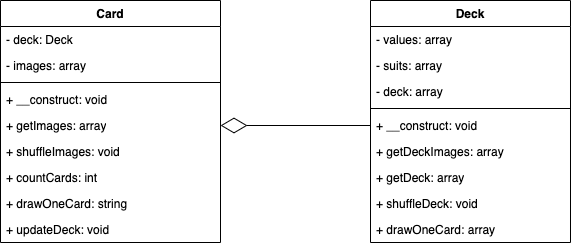

The diagram above was exported from draw.io. Its source (the exported page's mxGraphModel, read from the mxfile embedded in the PNG):
<mxGraphModel dx="671" dy="856" grid="1" gridSize="10" guides="1" tooltips="1" connect="1" arrows="1" fold="1" page="1" pageScale="1" pageWidth="1169" pageHeight="827" math="0" shadow="0">
  <root>
    <mxCell id="0" />
    <mxCell id="1" parent="0" />
    <mxCell id="kh9sUIuO4VH30Vb9Me5x-5" value="Deck" style="swimlane;fontStyle=1;align=center;verticalAlign=top;childLayout=stackLayout;horizontal=1;startSize=26;horizontalStack=0;resizeParent=1;resizeParentMax=0;resizeLast=0;collapsible=1;marginBottom=0;whiteSpace=wrap;html=1;fillColor=none;" vertex="1" parent="1">
      <mxGeometry x="430" y="180" width="200" height="242" as="geometry" />
    </mxCell>
    <mxCell id="kh9sUIuO4VH30Vb9Me5x-6" value="- values: array" style="text;strokeColor=none;fillColor=none;align=left;verticalAlign=top;spacingLeft=4;spacingRight=4;overflow=hidden;rotatable=0;points=[[0,0.5],[1,0.5]];portConstraint=eastwest;whiteSpace=wrap;html=1;" vertex="1" parent="kh9sUIuO4VH30Vb9Me5x-5">
      <mxGeometry y="26" width="200" height="26" as="geometry" />
    </mxCell>
    <mxCell id="kh9sUIuO4VH30Vb9Me5x-21" value="- suits: array" style="text;strokeColor=none;fillColor=none;align=left;verticalAlign=top;spacingLeft=4;spacingRight=4;overflow=hidden;rotatable=0;points=[[0,0.5],[1,0.5]];portConstraint=eastwest;whiteSpace=wrap;html=1;" vertex="1" parent="kh9sUIuO4VH30Vb9Me5x-5">
      <mxGeometry y="52" width="200" height="26" as="geometry" />
    </mxCell>
    <mxCell id="kh9sUIuO4VH30Vb9Me5x-22" value="- deck: array" style="text;strokeColor=none;fillColor=none;align=left;verticalAlign=top;spacingLeft=4;spacingRight=4;overflow=hidden;rotatable=0;points=[[0,0.5],[1,0.5]];portConstraint=eastwest;whiteSpace=wrap;html=1;" vertex="1" parent="kh9sUIuO4VH30Vb9Me5x-5">
      <mxGeometry y="78" width="200" height="26" as="geometry" />
    </mxCell>
    <mxCell id="kh9sUIuO4VH30Vb9Me5x-7" value="" style="line;strokeWidth=1;fillColor=none;align=left;verticalAlign=middle;spacingTop=-1;spacingLeft=3;spacingRight=3;rotatable=0;labelPosition=right;points=[];portConstraint=eastwest;strokeColor=inherit;" vertex="1" parent="kh9sUIuO4VH30Vb9Me5x-5">
      <mxGeometry y="104" width="200" height="8" as="geometry" />
    </mxCell>
    <mxCell id="kh9sUIuO4VH30Vb9Me5x-8" value="+ __construct: void" style="text;strokeColor=none;fillColor=none;align=left;verticalAlign=top;spacingLeft=4;spacingRight=4;overflow=hidden;rotatable=0;points=[[0,0.5],[1,0.5]];portConstraint=eastwest;whiteSpace=wrap;html=1;" vertex="1" parent="kh9sUIuO4VH30Vb9Me5x-5">
      <mxGeometry y="112" width="200" height="26" as="geometry" />
    </mxCell>
    <mxCell id="kh9sUIuO4VH30Vb9Me5x-23" value="+ getDeckImages: array" style="text;strokeColor=none;fillColor=none;align=left;verticalAlign=top;spacingLeft=4;spacingRight=4;overflow=hidden;rotatable=0;points=[[0,0.5],[1,0.5]];portConstraint=eastwest;whiteSpace=wrap;html=1;" vertex="1" parent="kh9sUIuO4VH30Vb9Me5x-5">
      <mxGeometry y="138" width="200" height="26" as="geometry" />
    </mxCell>
    <mxCell id="kh9sUIuO4VH30Vb9Me5x-24" value="+ getDeck: array" style="text;strokeColor=none;fillColor=none;align=left;verticalAlign=top;spacingLeft=4;spacingRight=4;overflow=hidden;rotatable=0;points=[[0,0.5],[1,0.5]];portConstraint=eastwest;whiteSpace=wrap;html=1;" vertex="1" parent="kh9sUIuO4VH30Vb9Me5x-5">
      <mxGeometry y="164" width="200" height="26" as="geometry" />
    </mxCell>
    <mxCell id="kh9sUIuO4VH30Vb9Me5x-25" value="+ shuffleDeck: void" style="text;strokeColor=none;fillColor=none;align=left;verticalAlign=top;spacingLeft=4;spacingRight=4;overflow=hidden;rotatable=0;points=[[0,0.5],[1,0.5]];portConstraint=eastwest;whiteSpace=wrap;html=1;" vertex="1" parent="kh9sUIuO4VH30Vb9Me5x-5">
      <mxGeometry y="190" width="200" height="26" as="geometry" />
    </mxCell>
    <mxCell id="kh9sUIuO4VH30Vb9Me5x-26" value="+ drawOneCard: array" style="text;strokeColor=none;fillColor=none;align=left;verticalAlign=top;spacingLeft=4;spacingRight=4;overflow=hidden;rotatable=0;points=[[0,0.5],[1,0.5]];portConstraint=eastwest;whiteSpace=wrap;html=1;" vertex="1" parent="kh9sUIuO4VH30Vb9Me5x-5">
      <mxGeometry y="216" width="200" height="26" as="geometry" />
    </mxCell>
    <mxCell id="kh9sUIuO4VH30Vb9Me5x-9" value="Card" style="swimlane;fontStyle=1;align=center;verticalAlign=top;childLayout=stackLayout;horizontal=1;startSize=26;horizontalStack=0;resizeParent=1;resizeParentMax=0;resizeLast=0;collapsible=1;marginBottom=0;whiteSpace=wrap;html=1;fillColor=none;" vertex="1" parent="1">
      <mxGeometry x="60" y="180" width="220" height="242" as="geometry">
        <mxRectangle x="170" y="250" width="70" height="30" as="alternateBounds" />
      </mxGeometry>
    </mxCell>
    <mxCell id="kh9sUIuO4VH30Vb9Me5x-10" value="- deck: Deck" style="text;strokeColor=none;fillColor=none;align=left;verticalAlign=top;spacingLeft=4;spacingRight=4;overflow=hidden;rotatable=0;points=[[0,0.5],[1,0.5]];portConstraint=eastwest;whiteSpace=wrap;html=1;" vertex="1" parent="kh9sUIuO4VH30Vb9Me5x-9">
      <mxGeometry y="26" width="220" height="26" as="geometry" />
    </mxCell>
    <mxCell id="kh9sUIuO4VH30Vb9Me5x-13" value="- images: array" style="text;strokeColor=none;fillColor=none;align=left;verticalAlign=top;spacingLeft=4;spacingRight=4;overflow=hidden;rotatable=0;points=[[0,0.5],[1,0.5]];portConstraint=eastwest;whiteSpace=wrap;html=1;" vertex="1" parent="kh9sUIuO4VH30Vb9Me5x-9">
      <mxGeometry y="52" width="220" height="26" as="geometry" />
    </mxCell>
    <mxCell id="kh9sUIuO4VH30Vb9Me5x-11" value="" style="line;strokeWidth=1;fillColor=none;align=left;verticalAlign=middle;spacingTop=-1;spacingLeft=3;spacingRight=3;rotatable=0;labelPosition=right;points=[];portConstraint=eastwest;strokeColor=inherit;" vertex="1" parent="kh9sUIuO4VH30Vb9Me5x-9">
      <mxGeometry y="78" width="220" height="8" as="geometry" />
    </mxCell>
    <mxCell id="kh9sUIuO4VH30Vb9Me5x-12" value="+ __construct: void" style="text;strokeColor=none;fillColor=none;align=left;verticalAlign=top;spacingLeft=4;spacingRight=4;overflow=hidden;rotatable=0;points=[[0,0.5],[1,0.5]];portConstraint=eastwest;whiteSpace=wrap;html=1;" vertex="1" parent="kh9sUIuO4VH30Vb9Me5x-9">
      <mxGeometry y="86" width="220" height="26" as="geometry" />
    </mxCell>
    <mxCell id="kh9sUIuO4VH30Vb9Me5x-14" value="+ getImages: array" style="text;strokeColor=none;fillColor=none;align=left;verticalAlign=top;spacingLeft=4;spacingRight=4;overflow=hidden;rotatable=0;points=[[0,0.5],[1,0.5]];portConstraint=eastwest;whiteSpace=wrap;html=1;" vertex="1" parent="kh9sUIuO4VH30Vb9Me5x-9">
      <mxGeometry y="112" width="220" height="26" as="geometry" />
    </mxCell>
    <mxCell id="kh9sUIuO4VH30Vb9Me5x-15" value="+ shuffleImages: void" style="text;strokeColor=none;fillColor=none;align=left;verticalAlign=top;spacingLeft=4;spacingRight=4;overflow=hidden;rotatable=0;points=[[0,0.5],[1,0.5]];portConstraint=eastwest;whiteSpace=wrap;html=1;" vertex="1" parent="kh9sUIuO4VH30Vb9Me5x-9">
      <mxGeometry y="138" width="220" height="26" as="geometry" />
    </mxCell>
    <mxCell id="kh9sUIuO4VH30Vb9Me5x-16" value="+ countCards: int" style="text;strokeColor=none;fillColor=none;align=left;verticalAlign=top;spacingLeft=4;spacingRight=4;overflow=hidden;rotatable=0;points=[[0,0.5],[1,0.5]];portConstraint=eastwest;whiteSpace=wrap;html=1;" vertex="1" parent="kh9sUIuO4VH30Vb9Me5x-9">
      <mxGeometry y="164" width="220" height="26" as="geometry" />
    </mxCell>
    <mxCell id="kh9sUIuO4VH30Vb9Me5x-19" value="+ drawOneCard: string" style="text;strokeColor=none;fillColor=none;align=left;verticalAlign=top;spacingLeft=4;spacingRight=4;overflow=hidden;rotatable=0;points=[[0,0.5],[1,0.5]];portConstraint=eastwest;whiteSpace=wrap;html=1;" vertex="1" parent="kh9sUIuO4VH30Vb9Me5x-9">
      <mxGeometry y="190" width="220" height="26" as="geometry" />
    </mxCell>
    <mxCell id="kh9sUIuO4VH30Vb9Me5x-20" value="+ updateDeck: void" style="text;strokeColor=none;fillColor=none;align=left;verticalAlign=top;spacingLeft=4;spacingRight=4;overflow=hidden;rotatable=0;points=[[0,0.5],[1,0.5]];portConstraint=eastwest;whiteSpace=wrap;html=1;" vertex="1" parent="kh9sUIuO4VH30Vb9Me5x-9">
      <mxGeometry y="216" width="220" height="26" as="geometry" />
    </mxCell>
    <mxCell id="kh9sUIuO4VH30Vb9Me5x-27" value="" style="endArrow=diamondThin;endFill=0;endSize=24;html=1;rounded=0;entryX=1;entryY=0.5;entryDx=0;entryDy=0;exitX=0;exitY=0.5;exitDx=0;exitDy=0;" edge="1" parent="1" source="kh9sUIuO4VH30Vb9Me5x-8" target="kh9sUIuO4VH30Vb9Me5x-14">
      <mxGeometry width="160" relative="1" as="geometry">
        <mxPoint x="280" y="460" as="sourcePoint" />
        <mxPoint x="440" y="460" as="targetPoint" />
      </mxGeometry>
    </mxCell>
  </root>
</mxGraphModel>